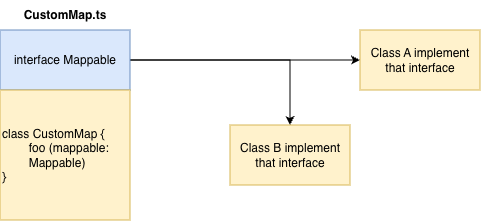

The diagram above was exported from draw.io. Its source (the exported page's mxGraphModel, read from the mxfile embedded in the PNG):
<mxGraphModel dx="864" dy="461" grid="1" gridSize="10" guides="1" tooltips="1" connect="1" arrows="1" fold="1" page="1" pageScale="1" pageWidth="827" pageHeight="1169" math="0" shadow="0">
  <root>
    <mxCell id="0" />
    <mxCell id="1" parent="0" />
    <mxCell id="PaYujPnZNAvT3PXdycUP-52" value="&lt;b&gt;CustomMap.ts&lt;/b&gt;" style="text;html=1;whiteSpace=wrap;strokeColor=none;fillColor=none;align=center;verticalAlign=middle;rounded=0;" vertex="1" parent="1">
      <mxGeometry x="335" y="80" width="60" height="30" as="geometry" />
    </mxCell>
    <mxCell id="PaYujPnZNAvT3PXdycUP-58" style="edgeStyle=orthogonalEdgeStyle;rounded=0;orthogonalLoop=1;jettySize=auto;html=1;" edge="1" parent="1" source="PaYujPnZNAvT3PXdycUP-53" target="PaYujPnZNAvT3PXdycUP-56">
      <mxGeometry relative="1" as="geometry" />
    </mxCell>
    <mxCell id="PaYujPnZNAvT3PXdycUP-59" style="edgeStyle=orthogonalEdgeStyle;rounded=0;orthogonalLoop=1;jettySize=auto;html=1;" edge="1" parent="1" source="PaYujPnZNAvT3PXdycUP-53" target="PaYujPnZNAvT3PXdycUP-57">
      <mxGeometry relative="1" as="geometry" />
    </mxCell>
    <mxCell id="PaYujPnZNAvT3PXdycUP-53" value="interface Mappable" style="rounded=0;whiteSpace=wrap;html=1;fillColor=#dae8fc;strokeColor=#6c8ebf;" vertex="1" parent="1">
      <mxGeometry x="300" y="110" width="130" height="60" as="geometry" />
    </mxCell>
    <mxCell id="PaYujPnZNAvT3PXdycUP-55" value="&lt;div style=&quot;&quot;&gt;&lt;span style=&quot;background-color: transparent; color: light-dark(rgb(0, 0, 0), rgb(255, 255, 255));&quot;&gt;class CustomMap {&lt;/span&gt;&lt;/div&gt;&lt;div style=&quot;&quot;&gt;&lt;span style=&quot;white-space: pre;&quot;&gt;&#09;&lt;/span&gt;foo (mappable: &lt;span style=&quot;white-space: pre;&quot;&gt;&#09;&lt;/span&gt;Mappable)&lt;/div&gt;&lt;div style=&quot;&quot;&gt;}&lt;/div&gt;" style="whiteSpace=wrap;html=1;aspect=fixed;fillColor=#fff2cc;strokeColor=#d6b656;align=left;" vertex="1" parent="1">
      <mxGeometry x="300" y="170" width="130" height="130" as="geometry" />
    </mxCell>
    <mxCell id="PaYujPnZNAvT3PXdycUP-56" value="Class A implement that interface" style="rounded=0;whiteSpace=wrap;html=1;fillColor=#fff2cc;strokeColor=#d6b656;" vertex="1" parent="1">
      <mxGeometry x="660" y="110" width="120" height="60" as="geometry" />
    </mxCell>
    <mxCell id="PaYujPnZNAvT3PXdycUP-57" value="Class B implement that interface" style="rounded=0;whiteSpace=wrap;html=1;fillColor=#fff2cc;strokeColor=#d6b656;" vertex="1" parent="1">
      <mxGeometry x="530" y="205" width="120" height="60" as="geometry" />
    </mxCell>
  </root>
</mxGraphModel>